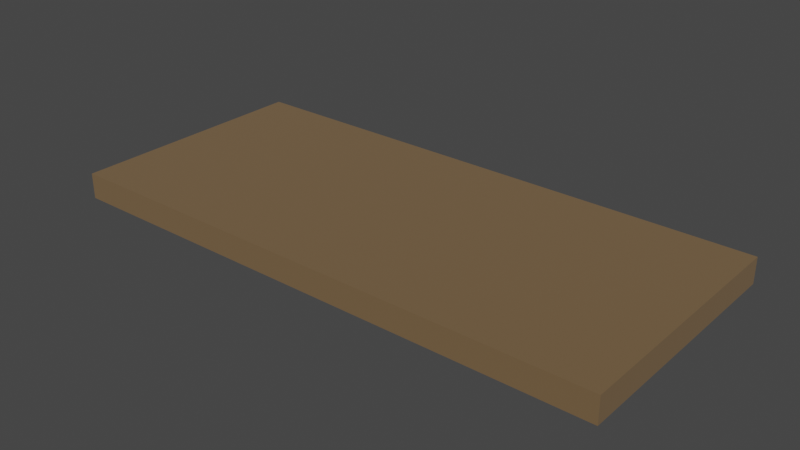 # Source: Polk.blend  (saved by Blender 3.4.6; exported with 4.5.12 LTS)
import bpy
from mathutils import Matrix  # noqa: F401  (used for matrix-valued properties, if any)

bpy.ops.wm.read_factory_settings(use_empty=True)
scene = bpy.context.scene
scene.name = 'Scene'

# ---- collections
col_collection = bpy.data.collections.new('Collection'); scene.collection.children.link(col_collection)

# ---- materials (node trees are filled in below, after node groups)
mat_madera_001 = bpy.data.materials.new('Madera.001')
mat_madera_001.use_transparent_shadow = False
mat_madera_001.diffuse_color = (0.3469, 0.2016, 0.03545, 1.0)
mat_madera_001.roughness = 0.2929
mat_madera_001.specular_intensity = 1.0

# ---- material node trees
mat_madera_001.use_nodes = True; mat_madera_001.node_tree.nodes.clear()
_N = mat_madera_001.node_tree.nodes; _L = mat_madera_001.node_tree.links
n0 = _N.new('ShaderNodeBsdfPrincipled'); n0.name = 'Principled BSDF'; n0.location = (10, 300)
n0.distribution = 'GGX'
n0.subsurface_method = 'RANDOM_WALK_SKIN'
n0.inputs[0].default_value = (0.1715, 0.101, 0.03901, 1.0)
n0.inputs[2].default_value = 1.0
n0.inputs[3].default_value = 1.45
n0.inputs[13].default_value = 1.0
n0.inputs[27].default_value = (0.0, 0.0, 0.0, 1.0)
n0.inputs[28].default_value = 1.0
n1 = _N.new('ShaderNodeNormalMap'); n1.name = 'Normal Map'; n1.location = (-300, -300)
n1.label = 'Normal/Map'
n1.inputs[0].default_value = 0.06
n2 = _N.new('ShaderNodeOutputMaterial'); n2.name = 'Material Output'; n2.location = (300, 300)
_L.new(n0.outputs[0], n2.inputs[0])
_L.new(n1.outputs[0], n0.inputs[5])
n2.is_active_output = True

# ---- world
world_world = bpy.data.worlds.new('World'); scene.world = world_world
world_world.use_nodes = True; world_world.node_tree.nodes.clear()
_N = world_world.node_tree.nodes; _L = world_world.node_tree.links
n0 = _N.new('ShaderNodeOutputWorld'); n0.name = 'World Output'; n0.location = (300, 300)
n1 = _N.new('ShaderNodeBackground'); n1.name = 'Background'; n1.location = (10, 300)
n1.inputs[0].default_value = (0.05088, 0.05088, 0.05088, 1.0)
_L.new(n1.outputs[0], n0.inputs[0])
n0.is_active_output = True
world_world.color = (0.05088, 0.05088, 0.05088)
world_world.use_sun_shadow = False
world_world.sun_shadow_jitter_overblur = 0.0

# ---- meshes
me_cube_005 = bpy.data.meshes.new('Cube.005')
me_cube_005.from_pydata([(-1.782, -0.08219, 0.7981), (-1.782, 0.08219, 0.7981), (-1.782, -0.08219, -0.7981), (-1.782, 0.08219, -0.7981), (1.782, -0.08219, 0.7981), (1.782, 0.08219, 0.7981), (1.782, -0.08219, -0.7981), (1.782, 0.08219, -0.7981)], [], [(0, 1, 3, 2), (2, 3, 7, 6), (6, 7, 5, 4), (4, 5, 1, 0), (2, 6, 4, 0), (7, 3, 1, 5)])
_uv = me_cube_005.uv_layers.new(name='UVMap')
_uv.uv.foreach_set('vector', [0.375, 0.0, 0.625, 0.0, 0.625, 0.25, 0.375, 0.25, 0.375, 0.25, 0.625, 0.25, 0.625, 0.5, 0.375, 0.5, 0.375, 0.5, 0.625, 0.5, 0.625, 0.75, 0.375, 0.75, 0.375, 0.75, 0.625, 0.75, 0.625, 1.0, 0.375, 1.0, 0.125, 0.5, 0.375, 0.5, 0.375, 0.75, 0.125, 0.75, 0.625, 0.5, 0.875, 0.5, 0.875, 0.75, 0.625, 0.75])
me_cube_005.materials.append(mat_madera_001)
me_cube_005.update()

# ---- objects
ob_cube_003 = bpy.data.objects.new('Cube.003', me_cube_005)

# ---- transforms, parenting, visibility, modifiers, constraints
ob_cube_003.location = (0.0, 0.0, 0.0)
ob_cube_003.rotation_euler = (1.571, -0.0, 0.0)

# ---- collection membership
col_collection.objects.link(ob_cube_003)

# ---- scene / render settings (as saved in the file)
scene.frame_start = 1; scene.frame_end = 250; scene.frame_set(1)
scene.render.engine = 'BLENDER_EEVEE_NEXT'
scene.render.fps = 30
scene.cycles.sampling_pattern = 'TABULATED_SOBOL'
scene.cycles.use_light_tree = False
scene.view_settings.view_transform = 'Filmic'
bpy.context.view_layer.update()

# ---- added for rendering (the .blend has no active camera and no usable light): camera, sun
cam_auto = bpy.data.cameras.new('AutoCamera')
cam_auto.lens = 50.0
cam_auto.sensor_width = 36.0
cam_auto.clip_end = 1000.0
ob_auto_camera = bpy.data.objects.new('AutoCamera', cam_auto)
scene.collection.objects.link(ob_auto_camera)
ob_auto_camera.location = (3.61597, -4.33916, 2.89277)
ob_auto_camera.rotation_euler = (1.09748, -7.21219e-08, 0.694738)
scene.camera = ob_auto_camera
light_auto_sun = bpy.data.lights.new('AutoSun', 'SUN')
light_auto_sun.energy = 3.0
light_auto_sun.angle = 0.0523599
ob_auto_sun = bpy.data.objects.new('AutoSun', light_auto_sun)
scene.collection.objects.link(ob_auto_sun)
ob_auto_sun.rotation_euler = (0.872665, 0.174533, 0.523599)
bpy.context.view_layer.update()
